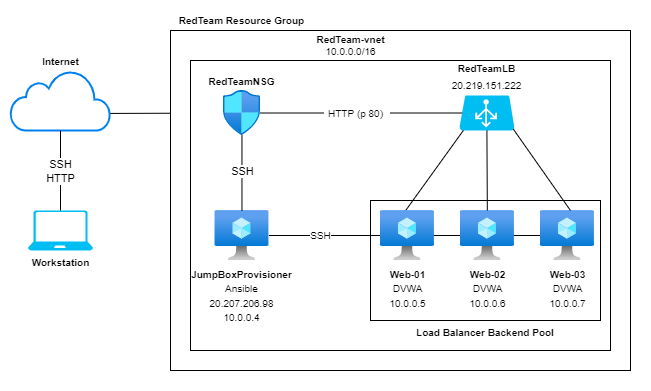

The diagram above was exported from draw.io. Its source (the exported page's mxGraphModel, read from the mxfile embedded in the PNG):
<mxGraphModel dx="741" dy="1090" grid="1" gridSize="10" guides="1" tooltips="1" connect="1" arrows="1" fold="1" page="1" pageScale="1" pageWidth="850" pageHeight="1100" math="0" shadow="0">
  <root>
    <mxCell id="0" />
    <mxCell id="1" parent="0" />
    <mxCell id="AZLHBBYqkN40AJq0petC-7" value="" style="rounded=0;whiteSpace=wrap;html=1;strokeColor=#FFFFFF;" vertex="1" parent="1">
      <mxGeometry x="100" y="190" width="650" height="390" as="geometry" />
    </mxCell>
    <mxCell id="gxApOU_9__M_Zx-blSB8-49" value="" style="endArrow=none;html=1;rounded=0;fontSize=10;startSize=2;endSize=2;" parent="1" target="gxApOU_9__M_Zx-blSB8-2" edge="1">
      <mxGeometry width="50" height="50" relative="1" as="geometry">
        <mxPoint x="190" y="303" as="sourcePoint" />
        <mxPoint x="250" y="210" as="targetPoint" />
      </mxGeometry>
    </mxCell>
    <mxCell id="gxApOU_9__M_Zx-blSB8-43" value="" style="rounded=0;whiteSpace=wrap;html=1;fontSize=10;strokeWidth=1;labelPosition=center;verticalLabelPosition=top;align=center;verticalAlign=bottom;" parent="1" vertex="1">
      <mxGeometry x="270" y="220" width="460" height="340" as="geometry" />
    </mxCell>
    <mxCell id="gxApOU_9__M_Zx-blSB8-39" value="" style="rounded=0;whiteSpace=wrap;html=1;fontSize=10;strokeWidth=1;labelPosition=center;verticalLabelPosition=top;align=center;verticalAlign=bottom;" parent="1" vertex="1">
      <mxGeometry x="290" y="250" width="420" height="290" as="geometry" />
    </mxCell>
    <mxCell id="gxApOU_9__M_Zx-blSB8-38" value="&lt;b&gt;Load Balancer Backend Pool&lt;/b&gt;" style="rounded=0;whiteSpace=wrap;html=1;fontSize=10;strokeWidth=1;labelPosition=center;verticalLabelPosition=bottom;align=center;verticalAlign=top;" parent="1" vertex="1">
      <mxGeometry x="470" y="390" width="230" height="120" as="geometry" />
    </mxCell>
    <mxCell id="gxApOU_9__M_Zx-blSB8-34" value="" style="endArrow=none;html=1;rounded=0;fontSize=10;startSize=2;endSize=2;exitX=0.453;exitY=0.021;exitDx=0;exitDy=0;exitPerimeter=0;entryX=0.202;entryY=0.714;entryDx=0;entryDy=0;entryPerimeter=0;" parent="1" source="gxApOU_9__M_Zx-blSB8-16" target="gxApOU_9__M_Zx-blSB8-3" edge="1">
      <mxGeometry width="50" height="50" relative="1" as="geometry">
        <mxPoint x="510" y="370" as="sourcePoint" />
        <mxPoint x="560" y="320" as="targetPoint" />
      </mxGeometry>
    </mxCell>
    <mxCell id="gxApOU_9__M_Zx-blSB8-24" value="" style="endArrow=none;html=1;rounded=0;fontSize=7;startSize=2;endSize=2;" parent="1" source="gxApOU_9__M_Zx-blSB8-12" target="gxApOU_9__M_Zx-blSB8-18" edge="1">
      <mxGeometry width="50" height="50" relative="1" as="geometry">
        <mxPoint x="520" y="490" as="sourcePoint" />
        <mxPoint x="570" y="440" as="targetPoint" />
      </mxGeometry>
    </mxCell>
    <mxCell id="gxApOU_9__M_Zx-blSB8-46" value="SSH" style="edgeLabel;html=1;align=center;verticalAlign=middle;resizable=0;points=[];fontSize=10;" parent="gxApOU_9__M_Zx-blSB8-24" vertex="1" connectable="0">
      <mxGeometry x="-0.6004" y="-2" relative="1" as="geometry">
        <mxPoint x="-3" y="-2" as="offset" />
      </mxGeometry>
    </mxCell>
    <mxCell id="gxApOU_9__M_Zx-blSB8-2" value="&lt;font style=&quot;font-size: 10px&quot;&gt;&lt;b&gt;RedTeamNSG&lt;/b&gt;&lt;/font&gt;" style="aspect=fixed;html=1;points=[];align=center;image;fontSize=12;image=img/lib/azure2/networking/Network_Security_Groups.svg;labelPosition=center;verticalLabelPosition=top;verticalAlign=bottom;" parent="1" vertex="1">
      <mxGeometry x="322.94" y="280" width="37.06" height="45" as="geometry" />
    </mxCell>
    <mxCell id="gxApOU_9__M_Zx-blSB8-3" value="&lt;font&gt;&lt;span style=&quot;font-size: 10px&quot;&gt;&lt;b&gt;RedTeamLB&lt;/b&gt;&lt;br&gt;20.219.151.222&lt;br&gt;&lt;/span&gt;&lt;/font&gt;" style="verticalLabelPosition=top;html=1;verticalAlign=bottom;align=center;strokeColor=none;fillColor=#00BEF2;shape=mxgraph.azure.azure_load_balancer;fontSize=14;labelPosition=center;" parent="1" vertex="1">
      <mxGeometry x="558.9100000000001" y="285" width="55" height="35" as="geometry" />
    </mxCell>
    <mxCell id="gxApOU_9__M_Zx-blSB8-4" value="" style="endArrow=none;html=1;rounded=0;fontSize=14;entryX=0.05;entryY=0.5;entryDx=0;entryDy=0;entryPerimeter=0;startArrow=none;" parent="1" source="gxApOU_9__M_Zx-blSB8-7" target="gxApOU_9__M_Zx-blSB8-3" edge="1">
      <mxGeometry width="50" height="50" relative="1" as="geometry">
        <mxPoint x="360" y="303" as="sourcePoint" />
        <mxPoint x="420" y="260" as="targetPoint" />
      </mxGeometry>
    </mxCell>
    <mxCell id="gxApOU_9__M_Zx-blSB8-12" value="&lt;font style=&quot;font-size: 10px&quot;&gt;&lt;b&gt;JumpBoxProvisioner&lt;/b&gt;&lt;br&gt;Ansible&lt;br&gt;20.207.206.98&lt;br&gt;10.0.0.4&lt;br&gt;&lt;/font&gt;" style="aspect=fixed;html=1;points=[];align=center;image;fontSize=12;image=img/lib/azure2/compute/Virtual_Machine.svg;" parent="1" vertex="1">
      <mxGeometry x="314.52" y="400" width="53.91" height="50" as="geometry" />
    </mxCell>
    <mxCell id="gxApOU_9__M_Zx-blSB8-16" value="&lt;font style=&quot;font-size: 10px&quot;&gt;&lt;b&gt;Web-01&lt;/b&gt;&lt;br&gt;DVWA&lt;br&gt;10.0.0.5&lt;br&gt;&lt;/font&gt;" style="aspect=fixed;html=1;points=[];align=center;image;fontSize=12;image=img/lib/azure2/compute/Virtual_Machine.svg;" parent="1" vertex="1">
      <mxGeometry x="480" y="400" width="53.91" height="50" as="geometry" />
    </mxCell>
    <mxCell id="gxApOU_9__M_Zx-blSB8-17" value="&lt;font style=&quot;font-size: 10px&quot;&gt;&lt;b&gt;Web-02&lt;/b&gt;&lt;br&gt;DVWA&lt;br&gt;10.0.0.6&lt;br&gt;&lt;/font&gt;" style="aspect=fixed;html=1;points=[];align=center;image;fontSize=12;image=img/lib/azure2/compute/Virtual_Machine.svg;" parent="1" vertex="1">
      <mxGeometry x="560" y="400" width="53.91" height="50" as="geometry" />
    </mxCell>
    <mxCell id="gxApOU_9__M_Zx-blSB8-18" value="&lt;font style=&quot;font-size: 10px&quot;&gt;&lt;b&gt;Web-03&lt;/b&gt;&lt;br&gt;DVWA&lt;br&gt;10.0.0.7&lt;br&gt;&lt;/font&gt;" style="aspect=fixed;html=1;points=[];align=center;image;fontSize=12;image=img/lib/azure2/compute/Virtual_Machine.svg;" parent="1" vertex="1">
      <mxGeometry x="640" y="400" width="53.91" height="50" as="geometry" />
    </mxCell>
    <mxCell id="gxApOU_9__M_Zx-blSB8-7" value="&lt;font style=&quot;font-size: 10px&quot;&gt;HTTP (p 80)&lt;/font&gt;" style="text;html=1;align=center;verticalAlign=middle;resizable=0;points=[];autosize=1;strokeColor=none;fillColor=none;fontSize=12;" parent="1" vertex="1">
      <mxGeometry x="420" y="292.5" width="70" height="20" as="geometry" />
    </mxCell>
    <mxCell id="gxApOU_9__M_Zx-blSB8-31" value="" style="endArrow=none;html=1;rounded=0;fontSize=14;entryX=0.05;entryY=0.5;entryDx=0;entryDy=0;entryPerimeter=0;" parent="1" source="gxApOU_9__M_Zx-blSB8-2" target="gxApOU_9__M_Zx-blSB8-7" edge="1">
      <mxGeometry width="50" height="50" relative="1" as="geometry">
        <mxPoint x="360.0000000000001" y="302.5" as="sourcePoint" />
        <mxPoint x="561.6600000000001" y="302.5" as="targetPoint" />
      </mxGeometry>
    </mxCell>
    <mxCell id="gxApOU_9__M_Zx-blSB8-35" value="" style="endArrow=none;html=1;rounded=0;fontSize=10;startSize=2;endSize=2;entryX=0.5;entryY=1;entryDx=0;entryDy=0;entryPerimeter=0;" parent="1" source="gxApOU_9__M_Zx-blSB8-17" target="gxApOU_9__M_Zx-blSB8-3" edge="1">
      <mxGeometry width="50" height="50" relative="1" as="geometry">
        <mxPoint x="520" y="430" as="sourcePoint" />
        <mxPoint x="570" y="380" as="targetPoint" />
      </mxGeometry>
    </mxCell>
    <mxCell id="gxApOU_9__M_Zx-blSB8-36" value="" style="endArrow=none;html=1;rounded=0;fontSize=10;startSize=2;endSize=2;exitX=0.98;exitY=0.96;exitDx=0;exitDy=0;exitPerimeter=0;entryX=0.556;entryY=0;entryDx=0;entryDy=0;entryPerimeter=0;" parent="1" source="gxApOU_9__M_Zx-blSB8-3" target="gxApOU_9__M_Zx-blSB8-18" edge="1">
      <mxGeometry width="50" height="50" relative="1" as="geometry">
        <mxPoint x="640" y="375" as="sourcePoint" />
        <mxPoint x="690" y="325" as="targetPoint" />
      </mxGeometry>
    </mxCell>
    <mxCell id="gxApOU_9__M_Zx-blSB8-40" value="&lt;b&gt;RedTeam-vnet&lt;/b&gt;&lt;br&gt;10.0.0.0/16" style="text;html=1;align=center;verticalAlign=middle;resizable=0;points=[];autosize=1;strokeColor=none;fillColor=none;fontSize=10;" parent="1" vertex="1">
      <mxGeometry x="410" y="220" width="80" height="30" as="geometry" />
    </mxCell>
    <mxCell id="gxApOU_9__M_Zx-blSB8-44" value="&lt;b&gt;RedTeam Resource Group&lt;/b&gt;" style="text;html=1;align=center;verticalAlign=middle;resizable=0;points=[];autosize=1;strokeColor=none;fillColor=none;fontSize=10;" parent="1" vertex="1">
      <mxGeometry x="271.48" y="200" width="140" height="20" as="geometry" />
    </mxCell>
    <mxCell id="gxApOU_9__M_Zx-blSB8-48" value="&lt;b&gt;Internet&lt;/b&gt;" style="html=1;verticalLabelPosition=top;align=center;labelBackgroundColor=#ffffff;verticalAlign=bottom;strokeWidth=2;strokeColor=#0080F0;shadow=0;dashed=0;shape=mxgraph.ios7.icons.cloud;fontSize=10;labelPosition=center;" parent="1" vertex="1">
      <mxGeometry x="110" y="260" width="100" height="60" as="geometry" />
    </mxCell>
    <mxCell id="gxApOU_9__M_Zx-blSB8-51" value="&lt;b&gt;Workstation&lt;/b&gt;" style="verticalLabelPosition=bottom;html=1;verticalAlign=top;align=center;strokeColor=none;fillColor=#00BEF2;shape=mxgraph.azure.laptop;pointerEvents=1;fontSize=10;" parent="1" vertex="1">
      <mxGeometry x="127.5" y="400" width="65" height="40" as="geometry" />
    </mxCell>
    <mxCell id="gxApOU_9__M_Zx-blSB8-52" value="" style="endArrow=none;html=1;rounded=0;fontSize=10;startSize=2;endSize=2;" parent="1" source="gxApOU_9__M_Zx-blSB8-51" target="gxApOU_9__M_Zx-blSB8-48" edge="1">
      <mxGeometry width="50" height="50" relative="1" as="geometry">
        <mxPoint x="150" y="380" as="sourcePoint" />
        <mxPoint x="200" y="330" as="targetPoint" />
      </mxGeometry>
    </mxCell>
    <mxCell id="AZLHBBYqkN40AJq0petC-1" value="SSH&lt;br&gt;HTTP" style="edgeLabel;html=1;align=center;verticalAlign=middle;resizable=0;points=[];" vertex="1" connectable="0" parent="gxApOU_9__M_Zx-blSB8-52">
      <mxGeometry x="-0.275" y="-4" relative="1" as="geometry">
        <mxPoint x="-4" y="-11" as="offset" />
      </mxGeometry>
    </mxCell>
    <mxCell id="AZLHBBYqkN40AJq0petC-3" value="" style="endArrow=none;html=1;rounded=0;" edge="1" parent="1" source="gxApOU_9__M_Zx-blSB8-12" target="gxApOU_9__M_Zx-blSB8-2">
      <mxGeometry width="50" height="50" relative="1" as="geometry">
        <mxPoint x="370" y="600" as="sourcePoint" />
        <mxPoint x="420" y="550" as="targetPoint" />
      </mxGeometry>
    </mxCell>
    <mxCell id="AZLHBBYqkN40AJq0petC-5" value="SSH" style="edgeLabel;html=1;align=center;verticalAlign=middle;resizable=0;points=[];" vertex="1" connectable="0" parent="AZLHBBYqkN40AJq0petC-3">
      <mxGeometry x="-0.28" relative="1" as="geometry">
        <mxPoint y="-13" as="offset" />
      </mxGeometry>
    </mxCell>
  </root>
</mxGraphModel>